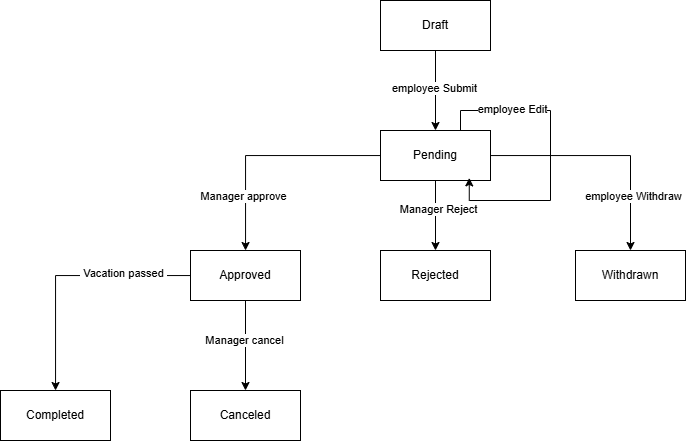

The diagram above was exported from draw.io. Its source (the exported page's mxGraphModel, read from the mxfile embedded in the PNG):
<mxGraphModel dx="1312" dy="756" grid="1" gridSize="10" guides="1" tooltips="1" connect="1" arrows="1" fold="1" page="1" pageScale="1" pageWidth="850" pageHeight="1100" math="0" shadow="0">
  <root>
    <mxCell id="0" />
    <mxCell id="1" parent="0" />
    <mxCell id="2" style="edgeStyle=orthogonalEdgeStyle;rounded=0;orthogonalLoop=1;jettySize=auto;html=1;" edge="1" source="4" target="11" parent="1">
      <mxGeometry relative="1" as="geometry" />
    </mxCell>
    <mxCell id="3" value="employee&amp;nbsp;Submit" style="edgeLabel;html=1;align=center;verticalAlign=middle;resizable=0;points=[];" vertex="1" connectable="0" parent="2">
      <mxGeometry x="-0.075" y="-1" relative="1" as="geometry">
        <mxPoint as="offset" />
      </mxGeometry>
    </mxCell>
    <mxCell id="4" value="Draft" style="html=1;whiteSpace=wrap;" vertex="1" parent="1">
      <mxGeometry x="1930" y="1130" width="110" height="50" as="geometry" />
    </mxCell>
    <mxCell id="5" style="edgeStyle=orthogonalEdgeStyle;rounded=0;orthogonalLoop=1;jettySize=auto;html=1;" edge="1" source="11" target="17" parent="1">
      <mxGeometry relative="1" as="geometry" />
    </mxCell>
    <mxCell id="6" value="Manager&amp;nbsp;Reject" style="edgeLabel;html=1;align=center;verticalAlign=middle;resizable=0;points=[];" vertex="1" connectable="0" parent="5">
      <mxGeometry x="-0.1829" y="3" relative="1" as="geometry">
        <mxPoint as="offset" />
      </mxGeometry>
    </mxCell>
    <mxCell id="7" style="edgeStyle=orthogonalEdgeStyle;rounded=0;orthogonalLoop=1;jettySize=auto;html=1;" edge="1" source="11" target="16" parent="1">
      <mxGeometry relative="1" as="geometry" />
    </mxCell>
    <mxCell id="8" value="Manager approve" style="edgeLabel;html=1;align=center;verticalAlign=middle;resizable=0;points=[];" vertex="1" connectable="0" parent="7">
      <mxGeometry x="0.5217" y="-3" relative="1" as="geometry">
        <mxPoint as="offset" />
      </mxGeometry>
    </mxCell>
    <mxCell id="9" style="edgeStyle=orthogonalEdgeStyle;rounded=0;orthogonalLoop=1;jettySize=auto;html=1;entryX=0.5;entryY=0;entryDx=0;entryDy=0;" edge="1" source="11" target="18" parent="1">
      <mxGeometry relative="1" as="geometry" />
    </mxCell>
    <mxCell id="10" value="employee&amp;nbsp;Withdraw" style="edgeLabel;html=1;align=center;verticalAlign=middle;resizable=0;points=[];" vertex="1" connectable="0" parent="9">
      <mxGeometry x="0.5319" y="3" relative="1" as="geometry">
        <mxPoint as="offset" />
      </mxGeometry>
    </mxCell>
    <mxCell id="11" value="Pending" style="html=1;whiteSpace=wrap;" vertex="1" parent="1">
      <mxGeometry x="1930" y="1260" width="110" height="50" as="geometry" />
    </mxCell>
    <mxCell id="12" style="edgeStyle=orthogonalEdgeStyle;rounded=0;orthogonalLoop=1;jettySize=auto;html=1;entryX=0.5;entryY=0;entryDx=0;entryDy=0;" edge="1" source="16" target="19" parent="1">
      <mxGeometry relative="1" as="geometry" />
    </mxCell>
    <mxCell id="13" value="Manager cancel" style="edgeLabel;html=1;align=center;verticalAlign=middle;resizable=0;points=[];" vertex="1" connectable="0" parent="12">
      <mxGeometry x="-0.1156" y="-1" relative="1" as="geometry">
        <mxPoint as="offset" />
      </mxGeometry>
    </mxCell>
    <mxCell id="14" style="edgeStyle=orthogonalEdgeStyle;rounded=0;orthogonalLoop=1;jettySize=auto;html=1;" edge="1" source="16" target="22" parent="1">
      <mxGeometry relative="1" as="geometry" />
    </mxCell>
    <mxCell id="15" value="&lt;table&gt;&lt;tbody&gt;&lt;tr&gt;&lt;td data-end=&quot;1932&quot; data-start=&quot;1915&quot; data-col-size=&quot;sm&quot;&gt;Vacation passed&lt;/td&gt;&lt;/tr&gt;&lt;/tbody&gt;&lt;/table&gt;&lt;table&gt;&lt;tbody&gt;&lt;tr&gt;&lt;td data-end=&quot;1948&quot; data-start=&quot;1932&quot; data-col-size=&quot;sm&quot;&gt;&lt;/td&gt;&lt;/tr&gt;&lt;/tbody&gt;&lt;/table&gt;" style="edgeLabel;html=1;align=center;verticalAlign=middle;resizable=0;points=[];" vertex="1" connectable="0" parent="14">
      <mxGeometry x="-0.4591" relative="1" as="geometry">
        <mxPoint as="offset" />
      </mxGeometry>
    </mxCell>
    <mxCell id="16" value="Approved" style="html=1;whiteSpace=wrap;" vertex="1" parent="1">
      <mxGeometry x="1740" y="1380" width="110" height="50" as="geometry" />
    </mxCell>
    <mxCell id="17" value="Rejected" style="html=1;whiteSpace=wrap;" vertex="1" parent="1">
      <mxGeometry x="1930" y="1380" width="110" height="50" as="geometry" />
    </mxCell>
    <mxCell id="18" value="Withdrawn" style="html=1;whiteSpace=wrap;" vertex="1" parent="1">
      <mxGeometry x="2125" y="1380" width="110" height="50" as="geometry" />
    </mxCell>
    <mxCell id="19" value="Canceled" style="html=1;whiteSpace=wrap;" vertex="1" parent="1">
      <mxGeometry x="1740" y="1520" width="110" height="50" as="geometry" />
    </mxCell>
    <mxCell id="20" style="edgeStyle=orthogonalEdgeStyle;rounded=0;orthogonalLoop=1;jettySize=auto;html=1;entryX=0.807;entryY=0.948;entryDx=0;entryDy=0;entryPerimeter=0;" edge="1" source="11" target="11" parent="1">
      <mxGeometry relative="1" as="geometry">
        <Array as="points">
          <mxPoint x="2010" y="1240" />
          <mxPoint x="2100" y="1240" />
          <mxPoint x="2100" y="1330" />
          <mxPoint x="2019" y="1330" />
        </Array>
      </mxGeometry>
    </mxCell>
    <mxCell id="21" value="employee Edit" style="edgeLabel;html=1;align=center;verticalAlign=middle;resizable=0;points=[];" vertex="1" connectable="0" parent="20">
      <mxGeometry x="-0.5285" y="1" relative="1" as="geometry">
        <mxPoint as="offset" />
      </mxGeometry>
    </mxCell>
    <mxCell id="22" value="Completed" style="html=1;whiteSpace=wrap;" vertex="1" parent="1">
      <mxGeometry x="1550" y="1520" width="110" height="50" as="geometry" />
    </mxCell>
  </root>
</mxGraphModel>